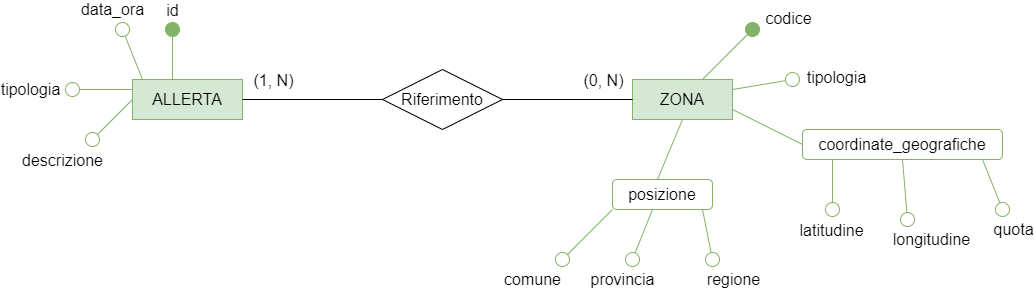

The diagram above was exported from draw.io. Its source (the exported page's mxGraphModel, read from the mxfile embedded in the PNG):
<mxGraphModel dx="1294" dy="897" grid="1" gridSize="10" guides="1" tooltips="1" connect="1" arrows="1" fold="1" page="1" pageScale="1" pageWidth="1169" pageHeight="827" math="0" shadow="0">
  <root>
    <mxCell id="0" />
    <mxCell id="1" parent="0" />
    <mxCell id="X5rNWTkYteO9ckd7GKzD-1" value="ALLERTA" style="whiteSpace=wrap;html=1;align=center;fontSize=16;fillColor=#d5e8d4;strokeColor=#82b366;" parent="1" vertex="1">
      <mxGeometry x="160" y="160" width="110" height="40" as="geometry" />
    </mxCell>
    <mxCell id="TVrifdMrk2njrIvrkL-8-1" value="" style="endArrow=oval;html=1;strokeColor=#82b366;strokeWidth=1;fontSize=12;startSize=14;endSize=14;endFill=1;fillColor=#d5e8d4;" parent="1" edge="1">
      <mxGeometry width="50" height="50" relative="1" as="geometry">
        <mxPoint x="200" y="160" as="sourcePoint" />
        <mxPoint x="200" y="110" as="targetPoint" />
      </mxGeometry>
    </mxCell>
    <mxCell id="TVrifdMrk2njrIvrkL-8-2" value="id" style="edgeLabel;html=1;align=center;verticalAlign=middle;resizable=0;points=[];fontSize=16;" parent="TVrifdMrk2njrIvrkL-8-1" vertex="1" connectable="0">
      <mxGeometry x="0.536" y="1" relative="1" as="geometry">
        <mxPoint y="-32" as="offset" />
      </mxGeometry>
    </mxCell>
    <mxCell id="A0f1iHXHkXOgSqyy-8Dy-1" value="" style="endArrow=oval;html=1;strokeColor=#82b366;strokeWidth=1;fontSize=12;startSize=14;endSize=14;endFill=0;fillColor=#d5e8d4;" parent="1" edge="1">
      <mxGeometry width="50" height="50" relative="1" as="geometry">
        <mxPoint x="170" y="160" as="sourcePoint" />
        <mxPoint x="150" y="110" as="targetPoint" />
      </mxGeometry>
    </mxCell>
    <mxCell id="A0f1iHXHkXOgSqyy-8Dy-2" value="data_ora" style="edgeLabel;html=1;align=center;verticalAlign=middle;resizable=0;points=[];fontSize=16;" parent="A0f1iHXHkXOgSqyy-8Dy-1" vertex="1" connectable="0">
      <mxGeometry x="0.4924" y="-3" relative="1" as="geometry">
        <mxPoint x="-18" y="-32" as="offset" />
      </mxGeometry>
    </mxCell>
    <mxCell id="A0f1iHXHkXOgSqyy-8Dy-3" value="" style="endArrow=none;html=1;strokeColor=#82b366;strokeWidth=1;fontSize=12;startSize=14;endSize=14;startArrow=oval;startFill=0;fillColor=#d5e8d4;" parent="1" edge="1">
      <mxGeometry width="50" height="50" relative="1" as="geometry">
        <mxPoint x="100" y="170" as="sourcePoint" />
        <mxPoint x="160" y="170" as="targetPoint" />
      </mxGeometry>
    </mxCell>
    <mxCell id="A0f1iHXHkXOgSqyy-8Dy-4" value="tipologia" style="edgeLabel;html=1;align=center;verticalAlign=middle;resizable=0;points=[];fontSize=16;" parent="A0f1iHXHkXOgSqyy-8Dy-3" vertex="1" connectable="0">
      <mxGeometry x="0.3267" y="3" relative="1" as="geometry">
        <mxPoint x="-83" y="2" as="offset" />
      </mxGeometry>
    </mxCell>
    <mxCell id="A0f1iHXHkXOgSqyy-8Dy-5" value="" style="endArrow=none;html=1;strokeColor=#82b366;strokeWidth=1;fontSize=12;startSize=14;endSize=14;startArrow=oval;startFill=0;fillColor=#d5e8d4;" parent="1" edge="1">
      <mxGeometry width="50" height="50" relative="1" as="geometry">
        <mxPoint x="120" y="220" as="sourcePoint" />
        <mxPoint x="160" y="180" as="targetPoint" />
      </mxGeometry>
    </mxCell>
    <mxCell id="A0f1iHXHkXOgSqyy-8Dy-6" value="descrizione" style="edgeLabel;html=1;align=center;verticalAlign=middle;resizable=0;points=[];fontSize=16;" parent="A0f1iHXHkXOgSqyy-8Dy-5" vertex="1" connectable="0">
      <mxGeometry x="0.48" y="3" relative="1" as="geometry">
        <mxPoint x="-58" y="52" as="offset" />
      </mxGeometry>
    </mxCell>
    <mxCell id="KkYFYzoElmYblyVUBGls-1" value="ZONA" style="whiteSpace=wrap;html=1;align=center;fontSize=16;fillColor=#d5e8d4;strokeColor=#82b366;" parent="1" vertex="1">
      <mxGeometry x="660" y="160" width="100" height="40" as="geometry" />
    </mxCell>
    <mxCell id="KkYFYzoElmYblyVUBGls-3" style="edgeStyle=orthogonalEdgeStyle;orthogonalLoop=1;jettySize=auto;html=1;entryX=1;entryY=0.5;entryDx=0;entryDy=0;strokeColor=default;strokeWidth=1;fontSize=12;startArrow=none;startFill=0;endArrow=none;endFill=0;startSize=14;endSize=14;" parent="1" source="KkYFYzoElmYblyVUBGls-2" target="X5rNWTkYteO9ckd7GKzD-1" edge="1">
      <mxGeometry relative="1" as="geometry" />
    </mxCell>
    <mxCell id="Wnk7io20gY-amGMgYxYy-1" value="(1, N)" style="edgeLabel;html=1;align=center;verticalAlign=middle;resizable=0;points=[];fontSize=16;" parent="KkYFYzoElmYblyVUBGls-3" vertex="1" connectable="0">
      <mxGeometry x="0.6857" y="3" relative="1" as="geometry">
        <mxPoint x="8" y="-23" as="offset" />
      </mxGeometry>
    </mxCell>
    <mxCell id="KkYFYzoElmYblyVUBGls-4" style="edgeStyle=orthogonalEdgeStyle;orthogonalLoop=1;jettySize=auto;html=1;strokeColor=default;strokeWidth=1;fontSize=12;startArrow=none;startFill=0;endArrow=none;endFill=0;startSize=14;endSize=14;" parent="1" source="KkYFYzoElmYblyVUBGls-2" target="KkYFYzoElmYblyVUBGls-1" edge="1">
      <mxGeometry relative="1" as="geometry" />
    </mxCell>
    <mxCell id="Wnk7io20gY-amGMgYxYy-2" value="(0, N)" style="edgeLabel;html=1;align=center;verticalAlign=middle;resizable=0;points=[];fontSize=16;" parent="KkYFYzoElmYblyVUBGls-4" vertex="1" connectable="0">
      <mxGeometry x="0.7077" y="-2" relative="1" as="geometry">
        <mxPoint x="-11" y="-22" as="offset" />
      </mxGeometry>
    </mxCell>
    <mxCell id="KkYFYzoElmYblyVUBGls-2" value="Riferimento" style="shape=rhombus;perimeter=rhombusPerimeter;whiteSpace=wrap;html=1;align=center;fontSize=16;fillColor=none;" parent="1" vertex="1">
      <mxGeometry x="410" y="150" width="120" height="60" as="geometry" />
    </mxCell>
    <mxCell id="zCAYyHFKINF_xRA3Yja7-1" value="" style="endArrow=oval;html=1;strokeColor=#82b366;strokeWidth=1;fontSize=12;startSize=14;endSize=14;endFill=1;fillColor=#d5e8d4;" parent="1" edge="1">
      <mxGeometry width="50" height="50" relative="1" as="geometry">
        <mxPoint x="730" y="160" as="sourcePoint" />
        <mxPoint x="780" y="110" as="targetPoint" />
      </mxGeometry>
    </mxCell>
    <mxCell id="zCAYyHFKINF_xRA3Yja7-2" value="codice" style="edgeLabel;html=1;align=center;verticalAlign=middle;resizable=0;points=[];fontSize=16;" parent="zCAYyHFKINF_xRA3Yja7-1" vertex="1" connectable="0">
      <mxGeometry x="0.404" y="2" relative="1" as="geometry">
        <mxPoint x="52" y="-25" as="offset" />
      </mxGeometry>
    </mxCell>
    <mxCell id="zCAYyHFKINF_xRA3Yja7-3" value="" style="endArrow=oval;html=1;strokeColor=#82b366;strokeWidth=1;fontSize=12;startSize=14;endSize=14;endFill=0;fillColor=#d5e8d4;" parent="1" edge="1">
      <mxGeometry width="50" height="50" relative="1" as="geometry">
        <mxPoint x="760" y="170" as="sourcePoint" />
        <mxPoint x="820" y="160" as="targetPoint" />
      </mxGeometry>
    </mxCell>
    <mxCell id="zCAYyHFKINF_xRA3Yja7-4" value="tipologia" style="edgeLabel;html=1;align=center;verticalAlign=middle;resizable=0;points=[];fontSize=16;" parent="zCAYyHFKINF_xRA3Yja7-3" vertex="1" connectable="0">
      <mxGeometry x="0.4443" y="-2" relative="1" as="geometry">
        <mxPoint x="60" y="-7" as="offset" />
      </mxGeometry>
    </mxCell>
    <mxCell id="QPPnG1qEHd9V8zAfrs87-2" value="coordinate_geografiche" style="rounded=1;whiteSpace=wrap;html=1;fontSize=16;fillColor=none;strokeColor=#82b366;" parent="1" vertex="1">
      <mxGeometry x="830" y="210" width="200" height="30" as="geometry" />
    </mxCell>
    <mxCell id="QPPnG1qEHd9V8zAfrs87-3" value="" style="endArrow=none;html=1;strokeColor=#82b366;strokeWidth=1;fontSize=12;startSize=14;endSize=14;exitX=0;exitY=0.5;exitDx=0;exitDy=0;fillColor=#d5e8d4;" parent="1" source="QPPnG1qEHd9V8zAfrs87-2" edge="1">
      <mxGeometry width="50" height="50" relative="1" as="geometry">
        <mxPoint x="710" y="240" as="sourcePoint" />
        <mxPoint x="760" y="190" as="targetPoint" />
      </mxGeometry>
    </mxCell>
    <mxCell id="DKr3QFKM4ACjtFKyA-0T-1" value="" style="endArrow=none;html=1;strokeColor=#82b366;strokeWidth=1;fontSize=12;startSize=14;endSize=14;endFill=0;startArrow=oval;startFill=0;fillColor=#d5e8d4;" parent="1" edge="1">
      <mxGeometry width="50" height="50" relative="1" as="geometry">
        <mxPoint x="860" y="290" as="sourcePoint" />
        <mxPoint x="860" y="240" as="targetPoint" />
      </mxGeometry>
    </mxCell>
    <mxCell id="DKr3QFKM4ACjtFKyA-0T-2" value="latitudine" style="edgeLabel;html=1;align=center;verticalAlign=middle;resizable=0;points=[];fontSize=16;" parent="DKr3QFKM4ACjtFKyA-0T-1" vertex="1" connectable="0">
      <mxGeometry x="0.5271" y="2" relative="1" as="geometry">
        <mxPoint y="58" as="offset" />
      </mxGeometry>
    </mxCell>
    <mxCell id="DKr3QFKM4ACjtFKyA-0T-3" value="" style="endArrow=none;html=1;strokeColor=#82b366;strokeWidth=1;fontSize=12;startSize=14;endSize=14;startArrow=oval;startFill=0;entryX=0.5;entryY=1;entryDx=0;entryDy=0;fillColor=#d5e8d4;" parent="1" target="QPPnG1qEHd9V8zAfrs87-2" edge="1">
      <mxGeometry width="50" height="50" relative="1" as="geometry">
        <mxPoint x="935" y="300" as="sourcePoint" />
        <mxPoint x="925" y="240" as="targetPoint" />
      </mxGeometry>
    </mxCell>
    <mxCell id="DKr3QFKM4ACjtFKyA-0T-4" value="longitudine" style="edgeLabel;html=1;align=center;verticalAlign=middle;resizable=0;points=[];fontSize=16;" parent="DKr3QFKM4ACjtFKyA-0T-3" vertex="1" connectable="0">
      <mxGeometry x="0.6642" y="3" relative="1" as="geometry">
        <mxPoint x="31" y="69" as="offset" />
      </mxGeometry>
    </mxCell>
    <mxCell id="DKr3QFKM4ACjtFKyA-0T-5" value="" style="endArrow=none;html=1;strokeColor=#82b366;strokeWidth=1;fontSize=12;startSize=14;endSize=14;startArrow=oval;startFill=0;fillColor=#d5e8d4;" parent="1" edge="1">
      <mxGeometry width="50" height="50" relative="1" as="geometry">
        <mxPoint x="1030" y="290" as="sourcePoint" />
        <mxPoint x="1010" y="240" as="targetPoint" />
      </mxGeometry>
    </mxCell>
    <mxCell id="DKr3QFKM4ACjtFKyA-0T-6" value="quota" style="edgeLabel;html=1;align=center;verticalAlign=middle;resizable=0;points=[];fontSize=16;" parent="DKr3QFKM4ACjtFKyA-0T-5" vertex="1" connectable="0">
      <mxGeometry x="-0.4547" y="-2" relative="1" as="geometry">
        <mxPoint x="14" y="34" as="offset" />
      </mxGeometry>
    </mxCell>
    <mxCell id="CBAVOi4K3qB3dRXAAWel-1" value="posizione" style="rounded=1;whiteSpace=wrap;html=1;fontSize=16;fillColor=none;strokeColor=#82b366;" parent="1" vertex="1">
      <mxGeometry x="640" y="260" width="100" height="30" as="geometry" />
    </mxCell>
    <mxCell id="CBAVOi4K3qB3dRXAAWel-2" value="" style="endArrow=none;html=1;strokeColor=#82b366;strokeWidth=1;fontSize=12;startSize=14;endSize=14;entryX=0.5;entryY=1;entryDx=0;entryDy=0;fillColor=#d5e8d4;" parent="1" target="KkYFYzoElmYblyVUBGls-1" edge="1">
      <mxGeometry width="50" height="50" relative="1" as="geometry">
        <mxPoint x="685" y="260" as="sourcePoint" />
        <mxPoint x="735" y="210" as="targetPoint" />
      </mxGeometry>
    </mxCell>
    <mxCell id="QDRnPwsvt5pG65EAgrXK-1" value="" style="endArrow=none;html=1;strokeColor=#82b366;strokeWidth=1;fontSize=12;startSize=14;endSize=14;startArrow=oval;startFill=0;fillColor=#d5e8d4;" parent="1" edge="1">
      <mxGeometry width="50" height="50" relative="1" as="geometry">
        <mxPoint x="590" y="340" as="sourcePoint" />
        <mxPoint x="640" y="290" as="targetPoint" />
      </mxGeometry>
    </mxCell>
    <mxCell id="QDRnPwsvt5pG65EAgrXK-2" value="comune" style="edgeLabel;html=1;align=center;verticalAlign=middle;resizable=0;points=[];fontSize=16;" parent="QDRnPwsvt5pG65EAgrXK-1" vertex="1" connectable="0">
      <mxGeometry x="0.384" y="1" relative="1" as="geometry">
        <mxPoint x="-64" y="55" as="offset" />
      </mxGeometry>
    </mxCell>
    <mxCell id="QDRnPwsvt5pG65EAgrXK-3" value="" style="endArrow=none;html=1;strokeColor=#82b366;strokeWidth=1;fontSize=12;startSize=14;endSize=14;startArrow=oval;startFill=0;fillColor=#d5e8d4;" parent="1" edge="1">
      <mxGeometry width="50" height="50" relative="1" as="geometry">
        <mxPoint x="660" y="340" as="sourcePoint" />
        <mxPoint x="680" y="290" as="targetPoint" />
      </mxGeometry>
    </mxCell>
    <mxCell id="QDRnPwsvt5pG65EAgrXK-4" value="provincia" style="edgeLabel;html=1;align=center;verticalAlign=middle;resizable=0;points=[];fontSize=16;" parent="QDRnPwsvt5pG65EAgrXK-3" vertex="1" connectable="0">
      <mxGeometry x="0.5324" y="-5" relative="1" as="geometry">
        <mxPoint x="-30" y="56" as="offset" />
      </mxGeometry>
    </mxCell>
    <mxCell id="QDRnPwsvt5pG65EAgrXK-5" value="" style="endArrow=none;html=1;strokeColor=#82b366;strokeWidth=1;fontSize=12;startSize=14;endSize=14;startArrow=oval;startFill=0;fillColor=#d5e8d4;" parent="1" edge="1">
      <mxGeometry width="50" height="50" relative="1" as="geometry">
        <mxPoint x="740" y="340" as="sourcePoint" />
        <mxPoint x="730" y="290" as="targetPoint" />
      </mxGeometry>
    </mxCell>
    <mxCell id="QDRnPwsvt5pG65EAgrXK-6" value="regione" style="edgeLabel;html=1;align=center;verticalAlign=middle;resizable=0;points=[];fontSize=16;" parent="QDRnPwsvt5pG65EAgrXK-5" vertex="1" connectable="0">
      <mxGeometry x="0.542" y="-1" relative="1" as="geometry">
        <mxPoint x="27" y="58" as="offset" />
      </mxGeometry>
    </mxCell>
  </root>
</mxGraphModel>